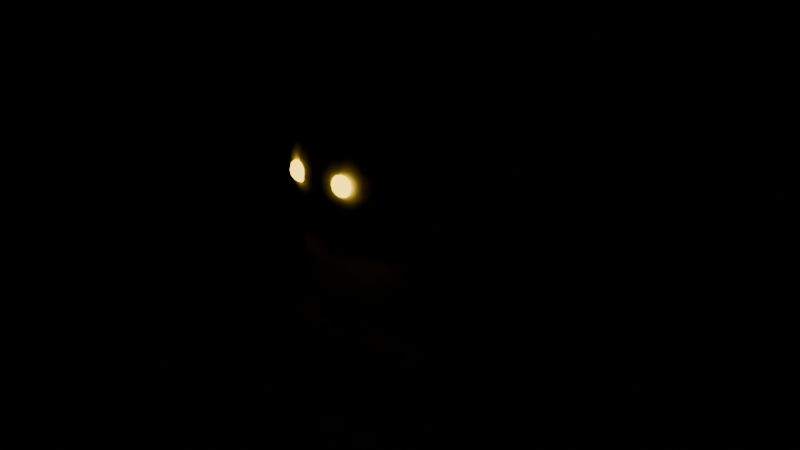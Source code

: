 # Source: mon_demon.blend  (saved by Blender 5.2.45; exported with 4.5.12 LTS)
import bpy
from mathutils import Matrix  # noqa: F401  (used for matrix-valued properties, if any)

bpy.ops.wm.read_factory_settings(use_empty=True)
scene = bpy.context.scene
scene.name = 'Scene'

# ---- materials (node trees are filled in below, after node groups)
mat_tint_body = bpy.data.materials.new('tint_body')
mat_eye_glow_ffd23a = bpy.data.materials.new('eye_glow#ffd23a')
mat_horn = bpy.data.materials.new('horn')
mat_tint_accent = bpy.data.materials.new('tint_accent')

# ---- material node trees
mat_tint_body.use_nodes = True; mat_tint_body.node_tree.nodes.clear()
_N = mat_tint_body.node_tree.nodes; _L = mat_tint_body.node_tree.links
n0 = _N.new('ShaderNodeBsdfPrincipled'); n0.name = 'Principled BSDF'; n0.location = (-200, 100)
n0.inputs[0].default_value = (1.0, 1.0, 1.0, 1.0)
n0.inputs[2].default_value = 0.7
n0.inputs[10].default_value = 0.005
n1 = _N.new('ShaderNodeOutputMaterial'); n1.name = 'Material Output'; n1.location = (200, 100)
_L.new(n0.outputs[0], n1.inputs[0])
n1.is_active_output = True
mat_eye_glow_ffd23a.use_nodes = True; mat_eye_glow_ffd23a.node_tree.nodes.clear()
_N = mat_eye_glow_ffd23a.node_tree.nodes; _L = mat_eye_glow_ffd23a.node_tree.links
n0 = _N.new('ShaderNodeBsdfPrincipled'); n0.name = 'Principled BSDF'; n0.location = (-200, 100)
n0.inputs[0].default_value = (1.0, 0.6445, 0.04231, 1.0)
n0.inputs[2].default_value = 0.3
n0.inputs[10].default_value = 0.005
n0.inputs[27].default_value = (1.0, 0.6445, 0.04231, 1.0)
n0.inputs[28].default_value = 4.0
n1 = _N.new('ShaderNodeOutputMaterial'); n1.name = 'Material Output'; n1.location = (200, 100)
_L.new(n0.outputs[0], n1.inputs[0])
n1.is_active_output = True
mat_horn.use_nodes = True; mat_horn.node_tree.nodes.clear()
_N = mat_horn.node_tree.nodes; _L = mat_horn.node_tree.links
n0 = _N.new('ShaderNodeBsdfPrincipled'); n0.name = 'Principled BSDF'; n0.location = (-200, 100)
n0.inputs[0].default_value = (0.02315, 0.01033, 0.01033, 1.0)
n0.inputs[10].default_value = 0.005
n1 = _N.new('ShaderNodeOutputMaterial'); n1.name = 'Material Output'; n1.location = (200, 100)
_L.new(n0.outputs[0], n1.inputs[0])
n1.is_active_output = True
mat_tint_accent.use_nodes = True; mat_tint_accent.node_tree.nodes.clear()
_N = mat_tint_accent.node_tree.nodes; _L = mat_tint_accent.node_tree.links
n0 = _N.new('ShaderNodeBsdfPrincipled'); n0.name = 'Principled BSDF'; n0.location = (-200, 100)
n0.inputs[0].default_value = (0.6867, 0.6867, 0.6867, 1.0)
n0.inputs[2].default_value = 0.7
n0.inputs[10].default_value = 0.005
n1 = _N.new('ShaderNodeOutputMaterial'); n1.name = 'Material Output'; n1.location = (200, 100)
_L.new(n0.outputs[0], n1.inputs[0])
n1.is_active_output = True

# ---- meshes
me_head = bpy.data.meshes.new('head')
me_head.from_pydata([(0.0, 0.0, 1.065), (0.0, 0.04228, 1.06), (0.0, 0.08244, 1.045), (0.0, 0.1852, 0.9095), (0.0, 0.1852, 0.8205), (0.0, 0.08244, 0.6848), (0.0, 0.04228, 0.67), (0.0, 0.0, 0.665), (0.01434, 0.04021, 1.06), (0.02796, 0.0784, 1.045), (0.04018, 0.1127, 1.021), (0.05039, 0.1413, 0.9897), (0.05807, 0.1628, 0.9518), (0.06283, 0.1762, 0.9095), (0.06445, 0.1807, 0.865), (0.06283, 0.1762, 0.8205), (0.05807, 0.1628, 0.7782), (0.05039, 0.1413, 0.7403), (0.04018, 0.1127, 0.7086), (0.02796, 0.0784, 0.6848), (0.01434, 0.04021, 0.67), (0.02728, 0.0342, 1.06), (0.05319, 0.06669, 1.045), (0.07643, 0.09584, 1.021), (0.09585, 0.1202, 0.9897), (0.1105, 0.1385, 0.9518), (0.1195, 0.1499, 0.9095), (0.1226, 0.1537, 0.865), (0.1195, 0.1499, 0.8205), (0.1105, 0.1385, 0.7782), (0.09585, 0.1202, 0.7403), (0.07643, 0.09584, 0.7086), (0.05319, 0.06669, 0.6848), (0.02728, 0.0342, 0.67), (0.03755, 0.02485, 1.06), (0.07321, 0.04846, 1.045), (0.1052, 0.06963, 1.021), (0.1319, 0.08731, 0.9897), (0.152, 0.1006, 0.9518), (0.1645, 0.1089, 0.9095), (0.1687, 0.1117, 0.865), (0.1645, 0.1089, 0.8205), (0.152, 0.1006, 0.7782), (0.1319, 0.08731, 0.7403), (0.1052, 0.06963, 0.7086), (0.07321, 0.04846, 0.6848), (0.03755, 0.02485, 0.67), (0.04414, 0.01306, 1.06), (0.08606, 0.02547, 1.045), (0.1237, 0.03661, 1.021), (0.1551, 0.0459, 0.9897), (0.1787, 0.0529, 0.9518), (0.1934, 0.05724, 0.9095), (0.1984, 0.05871, 0.865), (0.1934, 0.05724, 0.8205), (0.1787, 0.0529, 0.7782), (0.1551, 0.0459, 0.7403), (0.1237, 0.03661, 0.7086), (0.08606, 0.02547, 0.6848), (0.04414, 0.01306, 0.67), (0.04641, -1.416e-09, 1.06), (0.09049, 5.662e-09, 1.045), (0.13, -2.831e-09, 1.021), (0.1631, 0.0, 0.9897), (0.1879, -1.132e-08, 0.9518), (0.2033, 5.662e-09, 0.9095), (0.2086, -5.662e-09, 0.865), (0.2033, 5.662e-09, 0.8205), (0.1879, -1.132e-08, 0.7782), (0.1631, 0.0, 0.7403), (0.13, -2.831e-09, 0.7086), (0.09049, 5.662e-09, 0.6848), (0.04641, -1.416e-09, 0.67), (0.04414, -0.01306, 1.06), (0.08606, -0.02547, 1.045), (0.1237, -0.03661, 1.021), (0.1551, -0.0459, 0.9897), (0.1787, -0.0529, 0.9518), (0.1934, -0.05724, 0.9095), (0.1984, -0.05871, 0.865), (0.1934, -0.05724, 0.8205), (0.1787, -0.0529, 0.7782), (0.1551, -0.0459, 0.7403), (0.1237, -0.03661, 0.7086), (0.08606, -0.02547, 0.6848), (0.04414, -0.01306, 0.67), (0.03755, -0.02485, 1.06), (0.07321, -0.04846, 1.045), (0.1052, -0.06963, 1.021), (0.1319, -0.08731, 0.9897), (0.152, -0.1006, 0.9518), (0.1645, -0.1089, 0.9095), (0.1687, -0.1117, 0.865), (0.1645, -0.1089, 0.8205), (0.152, -0.1006, 0.7782), (0.1319, -0.08731, 0.7403), (0.1052, -0.06963, 0.7086), (0.07321, -0.04846, 0.6848), (0.03755, -0.02485, 0.67), (0.02728, -0.0342, 1.06), (0.05319, -0.06669, 1.045), (0.07643, -0.09584, 1.021), (0.09585, -0.1202, 0.9897), (0.1105, -0.1385, 0.9518), (0.1195, -0.1499, 0.9095), (0.1226, -0.1537, 0.865), (0.1195, -0.1499, 0.8205), (0.1105, -0.1385, 0.7782), (0.09585, -0.1202, 0.7403), (0.07643, -0.09584, 0.7086), (0.05319, -0.06669, 0.6848), (0.02728, -0.0342, 0.67), (0.01434, -0.04021, 1.06), (0.02796, -0.0784, 1.045), (0.04018, -0.1127, 1.021), (0.05039, -0.1413, 0.9897), (0.05807, -0.1628, 0.9518), (0.06283, -0.1762, 0.9095), (0.06445, -0.1807, 0.865), (0.06283, -0.1762, 0.8205), (0.05807, -0.1628, 0.7782), (0.05039, -0.1413, 0.7403), (0.04018, -0.1127, 0.7086), (0.02796, -0.0784, 0.6848), (0.01434, -0.04021, 0.67), (0.0, -0.04228, 1.06), (0.0, -0.08244, 1.045), (3.108e-09, -0.1185, 1.021), (3.108e-09, -0.1485, 0.9897), (-2.486e-08, -0.1712, 0.9518), (0.0, -0.1852, 0.9095), (0.0, -0.19, 0.865), (0.0, -0.1852, 0.8205), (-2.486e-08, -0.1712, 0.7782), (3.108e-09, -0.1485, 0.7403), (3.108e-09, -0.1185, 0.7086), (0.0, -0.08244, 0.6848), (0.0, -0.04228, 0.67), (-0.01434, -0.04021, 1.06), (-0.02796, -0.0784, 1.045), (-0.04018, -0.1127, 1.021), (-0.05039, -0.1413, 0.9897), (-0.05807, -0.1628, 0.9518), (-0.06283, -0.1762, 0.9095), (-0.06445, -0.1807, 0.865), (-0.06283, -0.1762, 0.8205), (-0.05807, -0.1628, 0.7782), (-0.05039, -0.1413, 0.7403), (-0.04018, -0.1127, 0.7086), (-0.02796, -0.0784, 0.6848), (-0.01434, -0.04021, 0.67), (-0.02728, -0.0342, 1.06), (-0.05319, -0.06669, 1.045), (-0.07643, -0.09584, 1.021), (-0.09585, -0.1202, 0.9897), (-0.1105, -0.1385, 0.9518), (-0.1195, -0.1499, 0.9095), (-0.1226, -0.1537, 0.865), (-0.1195, -0.1499, 0.8205), (-0.1105, -0.1385, 0.7782), (-0.09585, -0.1202, 0.7403), (-0.07643, -0.09584, 0.7086), (-0.05319, -0.06669, 0.6848), (-0.02728, -0.0342, 0.67), (-0.03755, -0.02485, 1.06), (-0.07321, -0.04846, 1.045), (-0.1052, -0.06963, 1.021), (-0.1319, -0.08731, 0.9897), (-0.152, -0.1006, 0.9518), (-0.1645, -0.1089, 0.9095), (-0.1687, -0.1117, 0.865), (-0.1645, -0.1089, 0.8205), (-0.152, -0.1006, 0.7782), (-0.1319, -0.08731, 0.7403), (-0.1052, -0.06963, 0.7086), (-0.07321, -0.04846, 0.6848), (-0.03755, -0.02485, 0.67), (-0.04414, -0.01306, 1.06), (-0.08606, -0.02547, 1.045), (-0.1237, -0.03661, 1.021), (-0.1551, -0.0459, 0.9897), (-0.1787, -0.0529, 0.9518), (-0.1934, -0.05724, 0.9095), (-0.1984, -0.05871, 0.865), (-0.1934, -0.05724, 0.8205), (-0.1787, -0.0529, 0.7782), (-0.1551, -0.0459, 0.7403), (-0.1237, -0.03661, 0.7086), (-0.08606, -0.02547, 0.6848), (-0.04414, -0.01306, 0.67), (-0.04641, 1.416e-09, 1.06), (-0.09049, 2.831e-09, 1.045), (-0.13, -8.494e-09, 1.021), (-0.1631, -1.132e-08, 0.9897), (-0.1879, 3.964e-08, 0.9518), (-0.2033, 5.662e-09, 0.9095), (-0.2086, 0.0, 0.865), (-0.2033, 5.662e-09, 0.8205), (-0.1879, 3.964e-08, 0.7782), (-0.1631, -1.132e-08, 0.7403), (-0.13, -8.494e-09, 0.7086), (-0.09049, 2.831e-09, 0.6848), (-0.04641, 1.416e-09, 0.67), (-0.04414, 0.01306, 1.06), (-0.08606, 0.02547, 1.045), (-0.1237, 0.03661, 1.021), (-0.1551, 0.0459, 0.9897), (-0.1787, 0.0529, 0.9518), (-0.1934, 0.05724, 0.9095), (-0.1984, 0.05871, 0.865), (-0.1934, 0.05724, 0.8205), (-0.1787, 0.0529, 0.7782), (-0.1551, 0.0459, 0.7403), (-0.1237, 0.03661, 0.7086), (-0.08606, 0.02547, 0.6848), (-0.04414, 0.01306, 0.67), (-0.03755, 0.02485, 1.06), (-0.07321, 0.04846, 1.045), (-0.1052, 0.06963, 1.021), (-0.1319, 0.08731, 0.9897), (-0.152, 0.1006, 0.9518), (-0.1645, 0.1089, 0.9095), (-0.1687, 0.1117, 0.865), (-0.1645, 0.1089, 0.8205), (-0.152, 0.1006, 0.7782), (-0.1319, 0.08731, 0.7403), (-0.1052, 0.06963, 0.7086), (-0.07321, 0.04846, 0.6848), (-0.03755, 0.02485, 0.67), (-0.02728, 0.0342, 1.06), (-0.05319, 0.06669, 1.045), (-0.07643, 0.09584, 1.021), (-0.09585, 0.1202, 0.9897), (-0.1105, 0.1385, 0.9518), (-0.1195, 0.1499, 0.9095), (-0.1226, 0.1537, 0.865), (-0.1195, 0.1499, 0.8205), (-0.1105, 0.1385, 0.7782), (-0.09585, 0.1202, 0.7403), (-0.07643, 0.09584, 0.7086), (-0.05319, 0.06669, 0.6848), (-0.02728, 0.0342, 0.67), (-0.01434, 0.04021, 1.06), (-0.02796, 0.0784, 1.045), (-0.04018, 0.1127, 1.021), (-0.05039, 0.1413, 0.9897), (-0.05807, 0.1628, 0.9518), (-0.06283, 0.1762, 0.9095), (-0.06445, 0.1807, 0.865), (-0.06283, 0.1762, 0.8205), (-0.05807, 0.1628, 0.7782), (-0.05039, 0.1413, 0.7403), (-0.04018, 0.1127, 0.7086), (-0.02796, 0.0784, 0.6848), (-0.01434, 0.04021, 0.67), (-9.324e-09, 0.1185, 1.021), (-1.865e-08, 0.1485, 0.9897), (5.594e-08, 0.1712, 0.9518), (6.216e-09, 0.19, 0.865), (5.594e-08, 0.1712, 0.7782), (-1.865e-08, 0.1485, 0.7403), (-9.324e-09, 0.1185, 0.7086), (0.07, -0.175, 0.9), (0.07, -0.1675, 0.896), (0.07, -0.16, 0.87), (0.07, -0.1675, 0.844), (0.07, -0.175, 0.84), (0.08131, -0.1697, 0.896), (0.0896, -0.1658, 0.885), (0.09263, -0.1644, 0.87), (0.0896, -0.1658, 0.855), (0.08131, -0.1697, 0.844), (0.086, -0.175, 0.896), (0.09771, -0.175, 0.885), (0.102, -0.175, 0.87), (0.09771, -0.175, 0.855), (0.086, -0.175, 0.844), (0.08131, -0.1803, 0.896), (0.0896, -0.1842, 0.885), (0.09263, -0.1856, 0.87), (0.0896, -0.1842, 0.855), (0.08131, -0.1803, 0.844), (0.07, -0.1825, 0.896), (0.07, -0.188, 0.885), (0.07, -0.19, 0.87), (0.07, -0.188, 0.855), (0.07, -0.1825, 0.844), (0.05869, -0.1803, 0.896), (0.0504, -0.1842, 0.885), (0.04737, -0.1856, 0.87), (0.0504, -0.1842, 0.855), (0.05869, -0.1803, 0.844), (0.054, -0.175, 0.896), (0.04229, -0.175, 0.885), (0.038, -0.175, 0.87), (0.04229, -0.175, 0.855), (0.054, -0.175, 0.844), (0.05869, -0.1697, 0.896), (0.0504, -0.1658, 0.885), (0.04737, -0.1644, 0.87), (0.0504, -0.1658, 0.855), (0.05869, -0.1697, 0.844), (0.07, -0.162, 0.885), (0.07, -0.162, 0.855), (-0.07, -0.175, 0.9), (-0.07, -0.1675, 0.896), (-0.07, -0.16, 0.87), (-0.07, -0.1675, 0.844), (-0.07, -0.175, 0.84), (-0.05869, -0.1697, 0.896), (-0.0504, -0.1658, 0.885), (-0.04737, -0.1644, 0.87), (-0.0504, -0.1658, 0.855), (-0.05869, -0.1697, 0.844), (-0.054, -0.175, 0.896), (-0.04229, -0.175, 0.885), (-0.038, -0.175, 0.87), (-0.04229, -0.175, 0.855), (-0.054, -0.175, 0.844), (-0.05869, -0.1803, 0.896), (-0.0504, -0.1842, 0.885), (-0.04737, -0.1856, 0.87), (-0.0504, -0.1842, 0.855), (-0.05869, -0.1803, 0.844), (-0.07, -0.1825, 0.896), (-0.07, -0.188, 0.885), (-0.07, -0.19, 0.87), (-0.07, -0.188, 0.855), (-0.07, -0.1825, 0.844), (-0.08131, -0.1803, 0.896), (-0.0896, -0.1842, 0.885), (-0.09263, -0.1856, 0.87), (-0.0896, -0.1842, 0.855), (-0.08131, -0.1803, 0.844), (-0.086, -0.175, 0.896), (-0.09771, -0.175, 0.885), (-0.102, -0.175, 0.87), (-0.09771, -0.175, 0.855), (-0.086, -0.175, 0.844), (-0.08131, -0.1697, 0.896), (-0.0896, -0.1658, 0.885), (-0.09263, -0.1644, 0.87), (-0.0896, -0.1658, 0.855), (-0.08131, -0.1697, 0.844), (-0.07, -0.162, 0.885), (-0.07, -0.162, 0.855), (0.1551, -0.005292, 0.9815), (0.1448, 0.02345, 0.9791), (0.12, 0.03846, 0.989), (0.09521, 0.03094, 1.005), (0.08494, 0.005292, 1.019), (0.09521, -0.02345, 1.021), (0.12, -0.03846, 1.011), (0.1448, -0.03094, 0.9947), (0.2233, 0.03655, 1.132), (0.2165, 0.05388, 1.127), (0.2, 0.06308, 1.13), (0.1835, 0.05876, 1.139), (0.1767, 0.04345, 1.148), (0.1835, 0.02612, 1.153), (0.2, 0.01692, 1.15), (0.2165, 0.02124, 1.141), (0.2239, 0.09965, 1.239), (0.2228, 0.1022, 1.238), (0.22, 0.1034, 1.238), (0.2172, 0.1027, 1.239), (0.2161, 0.1003, 1.241), (0.2172, 0.09782, 1.242), (0.22, 0.09657, 1.242), (0.2228, 0.09733, 1.241), (0.12, -1.164e-09, 1.0), (0.22, 0.1, 1.24), (-0.08494, 0.005292, 1.019), (-0.09521, 0.03094, 1.005), (-0.12, 0.03846, 0.989), (-0.1448, 0.02345, 0.9791), (-0.1551, -0.005292, 0.9815), (-0.1448, -0.03094, 0.9947), (-0.12, -0.03846, 1.011), (-0.09521, -0.02345, 1.021), (-0.1767, 0.04345, 1.148), (-0.1835, 0.05876, 1.139), (-0.2, 0.06308, 1.13), (-0.2165, 0.05388, 1.127), (-0.2233, 0.03655, 1.132), (-0.2165, 0.02124, 1.141), (-0.2, 0.01692, 1.15), (-0.1835, 0.02612, 1.153), (-0.2161, 0.1003, 1.241), (-0.2172, 0.1027, 1.239), (-0.22, 0.1034, 1.238), (-0.2228, 0.1022, 1.238), (-0.2239, 0.09965, 1.239), (-0.2228, 0.09733, 1.241), (-0.22, 0.09657, 1.242), (-0.2172, 0.09782, 1.242), (-0.12, 1.164e-09, 1.0), (-0.22, 0.1, 1.24), (0.1495, 0.0, 0.36), (0.1347, 0.0499, 0.36), (0.09321, 0.08991, 0.36), (0.03327, 0.1121, 0.36), (-0.03327, 0.1121, 0.36), (-0.09321, 0.08991, 0.36), (-0.1347, 0.0499, 0.36), (-0.1495, 1.408e-17, 0.36), (-0.1347, -0.0499, 0.36), (-0.09321, -0.08991, 0.36), (-0.03327, -0.1121, 0.36), (0.03327, -0.1121, 0.36), (0.09321, -0.08991, 0.36), (0.1347, -0.0499, 0.36), (0.1725, 0.0, 0.5), (0.1554, 0.05489, 0.5), (0.1076, 0.0989, 0.5), (0.03838, 0.1233, 0.5), (-0.03838, 0.1233, 0.5), (-0.1076, 0.0989, 0.5), (-0.1554, 0.05489, 0.5), (-0.1725, 1.549e-17, 0.5), (-0.1554, -0.05489, 0.5), (-0.1076, -0.0989, 0.5), (-0.03838, -0.1233, 0.5), (0.03838, -0.1233, 0.5), (0.1076, -0.0989, 0.5), (0.1554, -0.05489, 0.5), (0.207, 0.0, 0.63), (0.1865, 0.05988, 0.63), (0.1291, 0.1079, 0.63), (0.04606, 0.1345, 0.63), (-0.04606, 0.1345, 0.63), (-0.1291, 0.1079, 0.63), (-0.1865, 0.05988, 0.63), (-0.207, 1.69e-17, 0.63), (-0.1865, -0.05988, 0.63), (-0.1291, -0.1079, 0.63), (-0.04606, -0.1345, 0.63), (0.04606, -0.1345, 0.63), (0.1291, -0.1079, 0.63), (0.1865, -0.05988, 0.63), (0.08, 0.0, 0.68), (0.07208, 0.03037, 0.68), (0.04988, 0.05473, 0.68), (0.0178, 0.06824, 0.68), (-0.0178, 0.06824, 0.68), (-0.04988, 0.05473, 0.68), (-0.07208, 0.03037, 0.68), (-0.08, 8.573e-18, 0.68), (-0.07208, -0.03037, 0.68), (-0.04988, -0.05473, 0.68), (-0.0178, -0.06824, 0.68), (0.0178, -0.06824, 0.68), (0.04988, -0.05473, 0.68), (0.07208, -0.03037, 0.68), (-1.064e-09, 1.064e-09, 0.36), (-5.322e-10, -3.991e-10, 0.68), (-0.161, -0.115, 0.35), (-0.161, -0.115, 0.41), (-0.161, 0.115, 0.35), (-0.161, 0.115, 0.41), (0.161, -0.115, 0.35), (0.161, -0.115, 0.41), (0.161, 0.115, 0.35), (0.161, 0.115, 0.41), (0.1807, 0.0, 0.6269), (0.17, -0.03346, 0.6246), (0.1422, -0.05414, 0.6187), (0.1078, -0.05414, 0.6113), (0.07997, -0.03346, 0.6054), (0.06934, -6.971e-18, 0.6031), (0.07997, 0.03346, 0.6054), (0.1078, 0.05414, 0.6113), (0.1422, 0.05414, 0.6187), (0.17, 0.03346, 0.6246), (0.2061, 0.000314, 0.483), (0.1964, -0.03014, 0.4827), (0.1708, -0.04908, 0.4794), (0.1392, -0.04928, 0.4745), (0.1136, -0.03065, 0.4697), (0.1039, -0.000314, 0.467), (0.1136, 0.03014, 0.4673), (0.1392, 0.04908, 0.4706), (0.1708, 0.04928, 0.4755), (0.1964, 0.03065, 0.4803), (0.2088, -0.009671, 0.3638), (0.2005, -0.03549, 0.3653), (0.1785, -0.05158, 0.3648), (0.1515, -0.05178, 0.3625), (0.1295, -0.03602, 0.3592), (0.1212, -0.01033, 0.3562), (0.1295, 0.01549, 0.3547), (0.1515, 0.03158, 0.3552), (0.1785, 0.03178, 0.3575), (0.2005, 0.01602, 0.3608), (0.125, -3.725e-10, 0.615), (0.165, -0.01, 0.36), (0.165, -0.01, 0.3947), (0.165, 0.03574, 0.3757), (0.165, 0.05469, 0.33), (0.165, 0.03574, 0.2843), (0.165, -0.01, 0.2653), (0.1796, 0.01003, 0.3898), (0.1919, 0.02701, 0.3757), (0.2001, 0.03835, 0.3548), (0.203, 0.04233, 0.33), (0.2001, 0.03835, 0.3052), (0.1919, 0.02701, 0.2843), (0.1796, 0.01003, 0.2702), (0.1885, -0.00235, 0.3898), (0.2085, 0.004135, 0.3757), (0.2218, 0.008468, 0.3548), (0.2265, 0.00999, 0.33), (0.2218, 0.008468, 0.3052), (0.2085, 0.004135, 0.2843), (0.1885, -0.00235, 0.2702), (0.1885, -0.01765, 0.3898), (0.2085, -0.02413, 0.3757), (0.2218, -0.02847, 0.3548), (0.2265, -0.02999, 0.33), (0.2218, -0.02847, 0.3052), (0.2085, -0.02413, 0.2843), (0.1885, -0.01765, 0.2702), (0.1796, -0.03003, 0.3898), (0.1919, -0.04701, 0.3757), (0.2001, -0.05835, 0.3548), (0.203, -0.06233, 0.33), (0.2001, -0.05835, 0.3052), (0.1919, -0.04701, 0.2843), (0.1796, -0.03003, 0.2702), (0.165, -0.03475, 0.3898), (0.165, -0.05574, 0.3757), (0.165, -0.06976, 0.3548), (0.165, -0.07469, 0.33), (0.165, -0.06976, 0.3052), (0.165, -0.05574, 0.2843), (0.165, -0.03475, 0.2702), (0.1504, -0.03003, 0.3898), (0.1381, -0.04701, 0.3757), (0.1299, -0.05835, 0.3548), (0.127, -0.06233, 0.33), (0.1299, -0.05835, 0.3052), (0.1381, -0.04701, 0.2843), (0.1504, -0.03003, 0.2702), (0.1415, -0.01765, 0.3898), (0.1215, -0.02413, 0.3757), (0.1082, -0.02847, 0.3548), (0.1035, -0.02999, 0.33), (0.1082, -0.02847, 0.3052), (0.1215, -0.02413, 0.2843), (0.1415, -0.01765, 0.2702), (0.1415, -0.00235, 0.3898), (0.1215, 0.004135, 0.3757), (0.1082, 0.008468, 0.3548), (0.1035, 0.00999, 0.33), (0.1082, 0.008468, 0.3052), (0.1215, 0.004135, 0.2843), (0.1415, -0.00235, 0.2702), (0.1504, 0.01003, 0.3898), (0.1381, 0.02701, 0.3757), (0.1299, 0.03835, 0.3548), (0.127, 0.04233, 0.33), (0.1299, 0.03835, 0.3052), (0.1381, 0.02701, 0.2843), (0.1504, 0.01003, 0.2702), (0.165, 0.01475, 0.3898), (0.165, 0.04976, 0.3548), (0.165, 0.04976, 0.3052), (0.165, 0.01475, 0.2702), (0.1353, 0.0, 0.3608), (0.1224, -0.03954, 0.3607), (0.08879, -0.06398, 0.3603), (0.04721, -0.06398, 0.3597), (0.01358, -0.03954, 0.3593), (0.0007303, -8.239e-18, 0.3592), (0.01358, 0.03954, 0.3593), (0.04721, 0.06398, 0.3597), (0.08879, 0.06398, 0.3603), (0.1224, 0.03954, 0.3607), (0.1269, -6.323e-06, 0.2004), (0.1161, -0.03346, 0.1997), (0.08759, -0.05413, 0.1992), (0.05241, -0.05413, 0.199), (0.02395, -0.03345, 0.1991), (0.01308, 6.323e-06, 0.1996), (0.02395, 0.03346, 0.2003), (0.05241, 0.05413, 0.2008), (0.08759, 0.05413, 0.201), (0.1161, 0.03345, 0.2009), (0.1192, 0.005, 0.06), (0.1098, -0.02388, 0.05897), (0.08519, -0.04173, 0.05833), (0.05481, -0.04173, 0.05833), (0.03023, -0.02388, 0.05897), (0.02084, 0.005, 0.06), (0.03023, 0.03388, 0.06103), (0.05481, 0.05173, 0.06167), (0.08519, 0.05173, 0.06167), (0.1098, 0.03388, 0.06103), (0.068, -3.725e-10, 0.36), (0.07, 0.005, 0.06), (0.01825, -0.122, 0.0), (0.01825, -0.122, 0.06), (0.01825, 0.062, 0.0), (0.01825, 0.062, 0.06), (0.1217, -0.122, 0.0), (0.1217, -0.122, 0.06), (0.1217, 0.062, 0.0), (0.1217, 0.062, 0.06), (-0.06934, 0.0, 0.6031), (-0.07997, -0.03346, 0.6054), (-0.1078, -0.05414, 0.6113), (-0.1422, -0.05414, 0.6187), (-0.17, -0.03346, 0.6246), (-0.1807, -6.971e-18, 0.6269), (-0.17, 0.03346, 0.6246), (-0.1422, 0.05414, 0.6187), (-0.1078, 0.05414, 0.6113), (-0.07997, 0.03346, 0.6054), (-0.1039, -0.000314, 0.467), (-0.1136, -0.03065, 0.4697), (-0.1392, -0.04928, 0.4745), (-0.1708, -0.04908, 0.4794), (-0.1964, -0.03014, 0.4827), (-0.2061, 0.000314, 0.483), (-0.1964, 0.03065, 0.4803), (-0.1708, 0.04928, 0.4755), (-0.1392, 0.04908, 0.4706), (-0.1136, 0.03014, 0.4673), (-0.1212, -0.01033, 0.3562), (-0.1295, -0.03602, 0.3592), (-0.1515, -0.05178, 0.3625), (-0.1785, -0.05158, 0.3648), (-0.2005, -0.03549, 0.3653), (-0.2088, -0.009671, 0.3638), (-0.2005, 0.01602, 0.3608), (-0.1785, 0.03178, 0.3575), (-0.1515, 0.03158, 0.3552), (-0.1295, 0.01549, 0.3547), (-0.125, -3.725e-10, 0.615), (-0.165, -0.01, 0.36), (-0.165, -0.01, 0.3947), (-0.165, 0.03574, 0.3757), (-0.165, 0.05469, 0.33), (-0.165, 0.03574, 0.2843), (-0.165, -0.01, 0.2653), (-0.1504, 0.01003, 0.3898), (-0.1381, 0.02701, 0.3757), (-0.1299, 0.03835, 0.3548), (-0.127, 0.04233, 0.33), (-0.1299, 0.03835, 0.3052), (-0.1381, 0.02701, 0.2843), (-0.1504, 0.01003, 0.2702), (-0.1415, -0.00235, 0.3898), (-0.1215, 0.004135, 0.3757), (-0.1082, 0.008468, 0.3548), (-0.1035, 0.00999, 0.33), (-0.1082, 0.008468, 0.3052), (-0.1215, 0.004135, 0.2843), (-0.1415, -0.00235, 0.2702), (-0.1415, -0.01765, 0.3898), (-0.1215, -0.02413, 0.3757), (-0.1082, -0.02847, 0.3548), (-0.1035, -0.02999, 0.33), (-0.1082, -0.02847, 0.3052), (-0.1215, -0.02413, 0.2843), (-0.1415, -0.01765, 0.2702), (-0.1504, -0.03003, 0.3898), (-0.1381, -0.04701, 0.3757), (-0.1299, -0.05835, 0.3548), (-0.127, -0.06233, 0.33), (-0.1299, -0.05835, 0.3052), (-0.1381, -0.04701, 0.2843), (-0.1504, -0.03003, 0.2702), (-0.165, -0.03475, 0.3898), (-0.165, -0.05574, 0.3757), (-0.165, -0.06976, 0.3548), (-0.165, -0.07469, 0.33), (-0.165, -0.06976, 0.3052), (-0.165, -0.05574, 0.2843), (-0.165, -0.03475, 0.2702), (-0.1796, -0.03003, 0.3898), (-0.1919, -0.04701, 0.3757), (-0.2001, -0.05835, 0.3548), (-0.203, -0.06233, 0.33), (-0.2001, -0.05835, 0.3052), (-0.1919, -0.04701, 0.2843), (-0.1796, -0.03003, 0.2702), (-0.1885, -0.01765, 0.3898), (-0.2085, -0.02413, 0.3757), (-0.2218, -0.02847, 0.3548), (-0.2265, -0.02999, 0.33), (-0.2218, -0.02847, 0.3052), (-0.2085, -0.02413, 0.2843), (-0.1885, -0.01765, 0.2702), (-0.1885, -0.00235, 0.3898), (-0.2085, 0.004135, 0.3757), (-0.2218, 0.008468, 0.3548), (-0.2265, 0.00999, 0.33), (-0.2218, 0.008468, 0.3052), (-0.2085, 0.004135, 0.2843), (-0.1885, -0.00235, 0.2702), (-0.1796, 0.01003, 0.3898), (-0.1919, 0.02701, 0.3757), (-0.2001, 0.03835, 0.3548), (-0.203, 0.04233, 0.33), (-0.2001, 0.03835, 0.3052), (-0.1919, 0.02701, 0.2843), (-0.1796, 0.01003, 0.2702), (-0.165, 0.01475, 0.3898), (-0.165, 0.04976, 0.3548), (-0.165, 0.04976, 0.3052), (-0.165, 0.01475, 0.2702), (-0.0007303, 0.0, 0.3592), (-0.01358, -0.03954, 0.3593), (-0.04721, -0.06398, 0.3597), (-0.08879, -0.06398, 0.3603), (-0.1224, -0.03954, 0.3607), (-0.1353, -8.239e-18, 0.3608), (-0.1224, 0.03954, 0.3607), (-0.08879, 0.06398, 0.3603), (-0.04721, 0.06398, 0.3597), (-0.01358, 0.03954, 0.3593), (-0.01308, 6.323e-06, 0.1996), (-0.02395, -0.03345, 0.1991), (-0.05241, -0.05413, 0.199), (-0.08759, -0.05413, 0.1992), (-0.1161, -0.03346, 0.1997), (-0.1269, -6.323e-06, 0.2004), (-0.1161, 0.03345, 0.2009), (-0.08759, 0.05413, 0.201), (-0.05241, 0.05413, 0.2008), (-0.02395, 0.03346, 0.2003), (-0.02084, 0.005, 0.06), (-0.03023, -0.02388, 0.05897), (-0.05481, -0.04173, 0.05833), (-0.08519, -0.04173, 0.05833), (-0.1098, -0.02388, 0.05897), (-0.1192, 0.005, 0.06), (-0.1098, 0.03388, 0.06103), (-0.08519, 0.05173, 0.06167), (-0.05481, 0.05173, 0.06167), (-0.03023, 0.03388, 0.06103), (-0.068, -3.725e-10, 0.36), (-0.07, 0.005, 0.06), (-0.1217, -0.122, 0.0), (-0.1217, -0.122, 0.06), (-0.1217, 0.062, 0.0), (-0.1217, 0.062, 0.06), (-0.01825, -0.122, 0.0), (-0.01825, -0.122, 0.06), (-0.01825, 0.062, 0.0), (-0.01825, 0.062, 0.06), (0.07253, 0.09198, 0.6066), (0.06627, 0.1405, 0.5866), (0.05373, 0.1486, 0.5999), (0.04747, 0.108, 0.6334), (0.05373, 0.05945, 0.6534), (0.06627, 0.05143, 0.6401), (0.3455, 0.2343, 0.8194), (0.3282, 0.2271, 0.9568), (0.3327, 0.2129, 0.9575), (0.3545, 0.2057, 0.8206), (0.3718, 0.2129, 0.6832), (0.3673, 0.2271, 0.6825), (0.6244, 0.276, 0.708), (0.6222, 0.2393, 0.6846), (0.6178, 0.2433, 0.6766), (0.6156, 0.284, 0.692), (0.6178, 0.3207, 0.7154), (0.6222, 0.3167, 0.7234), (0.06, 0.1, 0.62), (0.62, 0.28, 0.7), (-0.04747, 0.108, 0.6334), (-0.05373, 0.1486, 0.5999), (-0.06627, 0.1405, 0.5866), (-0.07253, 0.09198, 0.6066), (-0.06627, 0.05143, 0.6401), (-0.05373, 0.05945, 0.6534), (-0.3455, 0.2343, 0.8194), (-0.3673, 0.2271, 0.6825), (-0.3718, 0.2129, 0.6832), (-0.3545, 0.2057, 0.8206), (-0.3327, 0.2129, 0.9575), (-0.3282, 0.2271, 0.9568), (-0.6156, 0.284, 0.692), (-0.6178, 0.2433, 0.6766), (-0.6222, 0.2393, 0.6846), (-0.6244, 0.276, 0.708), (-0.6222, 0.3167, 0.7234), (-0.6178, 0.3207, 0.7154), (-0.06, 0.1, 0.62), (-0.62, 0.28, 0.7), (0.03, 0.1, 0.38), (0.02121, 0.08844, 0.3622), (1.837e-18, 0.08365, 0.3548), (-0.02121, 0.08844, 0.3622), (-0.03, 0.1, 0.38), (-0.02121, 0.1116, 0.3978), (-5.511e-18, 0.1163, 0.4052), (0.02121, 0.1116, 0.3978), (0.02, 0.3, 0.25), (0.01414, 0.2968, 0.2362), (1.225e-18, 0.2955, 0.2305), (-0.01414, 0.2968, 0.2362), (-0.02, 0.3, 0.25), (-0.01414, 0.3032, 0.2638), (-3.674e-18, 0.3045, 0.2695), (0.01414, 0.3032, 0.2638), (0.012, 0.45, 0.3), (0.008485, 0.4527, 0.292), (7.348e-19, 0.4538, 0.2886), (-0.008485, 0.4527, 0.292), (-0.012, 0.45, 0.3), (-0.008485, 0.4473, 0.308), (-2.204e-18, 0.4462, 0.3114), (0.008485, 0.4473, 0.308), (0.0, 0.1, 0.38), (1.164e-10, 0.45, 0.3)], [], [(2, 1, 8, 9), (260, 259, 16, 17), (255, 2, 9, 10), (261, 260, 17, 18), (256, 255, 10, 11), (5, 261, 18, 19), (257, 256, 11, 12), (6, 5, 19, 20), (3, 257, 12, 13), (7, 6, 20), (258, 3, 13, 14), (4, 258, 14, 15), (1, 0, 8), (259, 4, 15, 16), (10, 9, 22, 23), (18, 17, 30, 31), (11, 10, 23, 24), (19, 18, 31, 32), (12, 11, 24, 25), (20, 19, 32, 33), (13, 12, 25, 26), (7, 20, 33), (14, 13, 26, 27), (15, 14, 27, 28), (8, 0, 21), (16, 15, 28, 29), (9, 8, 21, 22), (17, 16, 29, 30), (31, 30, 43, 44), (24, 23, 36, 37), (32, 31, 44, 45), (25, 24, 37, 38), (33, 32, 45, 46), (26, 25, 38, 39), (7, 33, 46), (27, 26, 39, 40), (28, 27, 40, 41), (21, 0, 34), (29, 28, 41, 42), (22, 21, 34, 35), (30, 29, 42, 43), (23, 22, 35, 36), (37, 36, 49, 50), (45, 44, 57, 58), (38, 37, 50, 51), (46, 45, 58, 59), (39, 38, 51, 52), (7, 46, 59), (40, 39, 52, 53), (41, 40, 53, 54), (34, 0, 47), (42, 41, 54, 55), (35, 34, 47, 48), (43, 42, 55, 56), (36, 35, 48, 49), (44, 43, 56, 57), (58, 57, 70, 71), (51, 50, 63, 64), (59, 58, 71, 72), (52, 51, 64, 65), (7, 59, 72), (53, 52, 65, 66), (54, 53, 66, 67), (47, 0, 60), (55, 54, 67, 68), (48, 47, 60, 61), (56, 55, 68, 69), (49, 48, 61, 62), (57, 56, 69, 70), (50, 49, 62, 63), (72, 71, 84, 85), (65, 64, 77, 78), (7, 72, 85), (66, 65, 78, 79), (67, 66, 79, 80), (60, 0, 73), (68, 67, 80, 81), (61, 60, 73, 74), (69, 68, 81, 82), (62, 61, 74, 75), (70, 69, 82, 83), (63, 62, 75, 76), (71, 70, 83, 84), (64, 63, 76, 77), (78, 77, 90, 91), (7, 85, 98), (79, 78, 91, 92), (80, 79, 92, 93), (73, 0, 86), (81, 80, 93, 94), (74, 73, 86, 87), (82, 81, 94, 95), (75, 74, 87, 88), (83, 82, 95, 96), (76, 75, 88, 89), (84, 83, 96, 97), (77, 76, 89, 90), (85, 84, 97, 98), (7, 98, 111), (92, 91, 104, 105), (93, 92, 105, 106), (86, 0, 99), (94, 93, 106, 107), (87, 86, 99, 100), (95, 94, 107, 108), (88, 87, 100, 101), (96, 95, 108, 109), (89, 88, 101, 102), (97, 96, 109, 110), (90, 89, 102, 103), (98, 97, 110, 111), (91, 90, 103, 104), (105, 104, 117, 118), (106, 105, 118, 119), (99, 0, 112), (107, 106, 119, 120), (100, 99, 112, 113), (108, 107, 120, 121), (101, 100, 113, 114), (109, 108, 121, 122), (102, 101, 114, 115), (110, 109, 122, 123), (103, 102, 115, 116), (111, 110, 123, 124), (104, 103, 116, 117), (7, 111, 124), (119, 118, 131, 132), (112, 0, 125), (120, 119, 132, 133), (113, 112, 125, 126), (121, 120, 133, 134), (114, 113, 126, 127), (122, 121, 134, 135), (115, 114, 127, 128), (123, 122, 135, 136), (116, 115, 128, 129), (124, 123, 136, 137), (117, 116, 129, 130), (7, 124, 137), (118, 117, 130, 131), (125, 0, 138), (133, 132, 145, 146), (126, 125, 138, 139), (134, 133, 146, 147), (127, 126, 139, 140), (135, 134, 147, 148), (128, 127, 140, 141), (136, 135, 148, 149), (129, 128, 141, 142), (137, 136, 149, 150), (130, 129, 142, 143), (7, 137, 150), (131, 130, 143, 144), (132, 131, 144, 145), (146, 145, 158, 159), (139, 138, 151, 152), (147, 146, 159, 160), (140, 139, 152, 153), (148, 147, 160, 161), (141, 140, 153, 154), (149, 148, 161, 162), (142, 141, 154, 155), (150, 149, 162, 163), (143, 142, 155, 156), (7, 150, 163), (144, 143, 156, 157), (145, 144, 157, 158), (138, 0, 151), (152, 151, 164, 165), (160, 159, 172, 173), (153, 152, 165, 166), (161, 160, 173, 174), (154, 153, 166, 167), (162, 161, 174, 175), (155, 154, 167, 168), (163, 162, 175, 176), (156, 155, 168, 169), (7, 163, 176), (157, 156, 169, 170), (158, 157, 170, 171), (151, 0, 164), (159, 158, 171, 172), (173, 172, 185, 186), (166, 165, 178, 179), (174, 173, 186, 187), (167, 166, 179, 180), (175, 174, 187, 188), (168, 167, 180, 181), (176, 175, 188, 189), (169, 168, 181, 182), (7, 176, 189), (170, 169, 182, 183), (171, 170, 183, 184), (164, 0, 177), (172, 171, 184, 185), (165, 164, 177, 178), (187, 186, 199, 200), (180, 179, 192, 193), (188, 187, 200, 201), (181, 180, 193, 194), (189, 188, 201, 202), (182, 181, 194, 195), (7, 189, 202), (183, 182, 195, 196), (184, 183, 196, 197), (177, 0, 190), (185, 184, 197, 198), (178, 177, 190, 191), (186, 185, 198, 199), (179, 178, 191, 192), (193, 192, 205, 206), (201, 200, 213, 214), (194, 193, 206, 207), (202, 201, 214, 215), (195, 194, 207, 208), (7, 202, 215), (196, 195, 208, 209), (197, 196, 209, 210), (190, 0, 203), (198, 197, 210, 211), (191, 190, 203, 204), (199, 198, 211, 212), (192, 191, 204, 205), (200, 199, 212, 213), (214, 213, 226, 227), (207, 206, 219, 220), (215, 214, 227, 228), (208, 207, 220, 221), (7, 215, 228), (209, 208, 221, 222), (210, 209, 222, 223), (203, 0, 216), (211, 210, 223, 224), (204, 203, 216, 217), (212, 211, 224, 225), (205, 204, 217, 218), (213, 212, 225, 226), (206, 205, 218, 219), (220, 219, 232, 233), (228, 227, 240, 241), (221, 220, 233, 234), (7, 228, 241), (222, 221, 234, 235), (223, 222, 235, 236), (216, 0, 229), (224, 223, 236, 237), (217, 216, 229, 230), (225, 224, 237, 238), (218, 217, 230, 231), (226, 225, 238, 239), (219, 218, 231, 232), (227, 226, 239, 240), (241, 240, 253, 254), (234, 233, 246, 247), (7, 241, 254), (235, 234, 247, 248), (236, 235, 248, 249), (229, 0, 242), (237, 236, 249, 250), (230, 229, 242, 243), (238, 237, 250, 251), (231, 230, 243, 244), (239, 238, 251, 252), (232, 231, 244, 245), (240, 239, 252, 253), (233, 232, 245, 246), (7, 254, 6), (248, 247, 3, 258), (249, 248, 258, 4), (242, 0, 1), (250, 249, 4, 259), (243, 242, 1, 2), (251, 250, 259, 260), (244, 243, 2, 255), (252, 251, 260, 261), (245, 244, 255, 256), (253, 252, 261, 5), (246, 245, 256, 257), (254, 253, 5, 6), (247, 246, 257, 3), (266, 265, 271), (303, 264, 269, 270), (302, 263, 267, 268), (265, 303, 270, 271), (264, 302, 268, 269), (263, 262, 267), (270, 269, 274, 275), (268, 267, 272, 273), (271, 270, 275, 276), (269, 268, 273, 274), (267, 262, 272), (266, 271, 276), (273, 272, 277, 278), (276, 275, 280, 281), (274, 273, 278, 279), (272, 262, 277), (266, 276, 281), (275, 274, 279, 280), (281, 280, 285, 286), (279, 278, 283, 284), (277, 262, 282), (266, 281, 286), (280, 279, 284, 285), (278, 277, 282, 283), (286, 285, 290, 291), (284, 283, 288, 289), (282, 262, 287), (266, 286, 291), (285, 284, 289, 290), (283, 282, 287, 288), (291, 290, 295, 296), (289, 288, 293, 294), (287, 262, 292), (266, 291, 296), (290, 289, 294, 295), (288, 287, 292, 293), (296, 295, 300, 301), (294, 293, 298, 299), (292, 262, 297), (266, 296, 301), (295, 294, 299, 300), (293, 292, 297, 298), (299, 298, 302, 264), (297, 262, 263), (266, 301, 265), (300, 299, 264, 303), (298, 297, 263, 302), (301, 300, 303, 265), (308, 307, 313), (345, 306, 311, 312), (344, 305, 309, 310), (307, 345, 312, 313), (306, 344, 310, 311), (305, 304, 309), (312, 311, 316, 317), (310, 309, 314, 315), (313, 312, 317, 318), (311, 310, 315, 316), (309, 304, 314), (308, 313, 318), (315, 314, 319, 320), (318, 317, 322, 323), (316, 315, 320, 321), (314, 304, 319), (308, 318, 323), (317, 316, 321, 322), (323, 322, 327, 328), (321, 320, 325, 326), (319, 304, 324), (308, 323, 328), (322, 321, 326, 327), (320, 319, 324, 325), (328, 327, 332, 333), (326, 325, 330, 331), (324, 304, 329), (308, 328, 333), (327, 326, 331, 332), (325, 324, 329, 330), (333, 332, 337, 338), (331, 330, 335, 336), (329, 304, 334), (308, 333, 338), (332, 331, 336, 337), (330, 329, 334, 335), (338, 337, 342, 343), (336, 335, 340, 341), (334, 304, 339), (308, 338, 343), (337, 336, 341, 342), (335, 334, 339, 340), (341, 340, 344, 306), (339, 304, 305), (308, 343, 307), (342, 341, 306, 345), (340, 339, 305, 344), (343, 342, 345, 307), (346, 347, 355, 354), (347, 348, 356, 355), (348, 349, 357, 356), (349, 350, 358, 357), (350, 351, 359, 358), (351, 352, 360, 359), (352, 353, 361, 360), (353, 346, 354, 361), (354, 355, 363, 362), (355, 356, 364, 363), (356, 357, 365, 364), (357, 358, 366, 365), (358, 359, 367, 366), (359, 360, 368, 367), (360, 361, 369, 368), (361, 354, 362, 369), (370, 347, 346), (370, 348, 347), (370, 349, 348), (370, 350, 349), (370, 351, 350), (370, 352, 351), (370, 353, 352), (370, 346, 353), (362, 363, 371), (363, 364, 371), (364, 365, 371), (365, 366, 371), (366, 367, 371), (367, 368, 371), (368, 369, 371), (369, 362, 371), (372, 373, 381, 380), (373, 374, 382, 381), (374, 375, 383, 382), (375, 376, 384, 383), (376, 377, 385, 384), (377, 378, 386, 385), (378, 379, 387, 386), (379, 372, 380, 387), (380, 381, 389, 388), (381, 382, 390, 389), (382, 383, 391, 390), (383, 384, 392, 391), (384, 385, 393, 392), (385, 386, 394, 393), (386, 387, 395, 394), (387, 380, 388, 395), (396, 373, 372), (396, 374, 373), (396, 375, 374), (396, 376, 375), (396, 377, 376), (396, 378, 377), (396, 379, 378), (396, 372, 379), (388, 389, 397), (389, 390, 397), (390, 391, 397), (391, 392, 397), (392, 393, 397), (393, 394, 397), (394, 395, 397), (395, 388, 397), (398, 399, 413, 412), (399, 400, 414, 413), (400, 401, 415, 414), (401, 402, 416, 415), (402, 403, 417, 416), (403, 404, 418, 417), (404, 405, 419, 418), (405, 406, 420, 419), (406, 407, 421, 420), (407, 408, 422, 421), (408, 409, 423, 422), (409, 410, 424, 423), (410, 411, 425, 424), (411, 398, 412, 425), (412, 413, 427, 426), (413, 414, 428, 427), (414, 415, 429, 428), (415, 416, 430, 429), (416, 417, 431, 430), (417, 418, 432, 431), (418, 419, 433, 432), (419, 420, 434, 433), (420, 421, 435, 434), (421, 422, 436, 435), (422, 423, 437, 436), (423, 424, 438, 437), (424, 425, 439, 438), (425, 412, 426, 439), (426, 427, 441, 440), (427, 428, 442, 441), (428, 429, 443, 442), (429, 430, 444, 443), (430, 431, 445, 444), (431, 432, 446, 445), (432, 433, 447, 446), (433, 434, 448, 447), (434, 435, 449, 448), (435, 436, 450, 449), (436, 437, 451, 450), (437, 438, 452, 451), (438, 439, 453, 452), (439, 426, 440, 453), (454, 399, 398), (454, 400, 399), (454, 401, 400), (454, 402, 401), (454, 403, 402), (454, 404, 403), (454, 405, 404), (454, 406, 405), (454, 407, 406), (454, 408, 407), (454, 409, 408), (454, 410, 409), (454, 411, 410), (454, 398, 411), (440, 441, 455), (441, 442, 455), (442, 443, 455), (443, 444, 455), (444, 445, 455), (445, 446, 455), (446, 447, 455), (447, 448, 455), (448, 449, 455), (449, 450, 455), (450, 451, 455), (451, 452, 455), (452, 453, 455), (453, 440, 455), (456, 457, 459, 458), (458, 459, 463, 462), (462, 463, 461, 460), (460, 461, 457, 456), (458, 462, 460, 456), (463, 459, 457, 461), (464, 465, 475, 474), (465, 466, 476, 475), (466, 467, 477, 476), (467, 468, 478, 477), (468, 469, 479, 478), (469, 470, 480, 479), (470, 471, 481, 480), (471, 472, 482, 481), (472, 473, 483, 482), (473, 464, 474, 483), (474, 475, 485, 484), (475, 476, 486, 485), (476, 477, 487, 486), (477, 478, 488, 487), (478, 479, 489, 488), (479, 480, 490, 489), (480, 481, 491, 490), (481, 482, 492, 491), (482, 483, 493, 492), (483, 474, 484, 493), (494, 465, 464), (494, 466, 465), (494, 467, 466), (494, 468, 467), (494, 469, 468), (494, 470, 469), (494, 471, 470), (494, 472, 471), (494, 473, 472), (494, 464, 473), (484, 485, 495), (485, 486, 495), (486, 487, 495), (487, 488, 495), (488, 489, 495), (489, 490, 495), (490, 491, 495), (491, 492, 495), (492, 493, 495), (493, 484, 495), (500, 567, 507), (499, 566, 505, 506), (498, 565, 503, 504), (497, 564, 501, 502), (567, 499, 506, 507), (566, 498, 504, 505), (565, 497, 502, 503), (564, 496, 501), (502, 501, 508, 509), (507, 506, 513, 514), (505, 504, 511, 512), (503, 502, 509, 510), (501, 496, 508), (500, 507, 514), (506, 505, 512, 513), (504, 503, 510, 511), (514, 513, 520, 521), (512, 511, 518, 519), (510, 509, 516, 517), (508, 496, 515), (500, 514, 521), (513, 512, 519, 520), (511, 510, 517, 518), (509, 508, 515, 516), (515, 496, 522), (500, 521, 528), (520, 519, 526, 527), (518, 517, 524, 525), (516, 515, 522, 523), (521, 520, 527, 528), (519, 518, 525, 526), (517, 516, 523, 524), (527, 526, 533, 534), (525, 524, 531, 532), (523, 522, 529, 530), (528, 527, 534, 535), (526, 525, 532, 533), (524, 523, 530, 531), (522, 496, 529), (500, 528, 535), (535, 534, 541, 542), (533, 532, 539, 540), (531, 530, 537, 538), (529, 496, 536), (500, 535, 542), (534, 533, 540, 541), (532, 531, 538, 539), (530, 529, 536, 537), (540, 539, 546, 547), (538, 537, 544, 545), (536, 496, 543), (500, 542, 549), (541, 540, 547, 548), (539, 538, 545, 546), (537, 536, 543, 544), (542, 541, 548, 549), (500, 549, 556), (548, 547, 554, 555), (546, 545, 552, 553), (544, 543, 550, 551), (549, 548, 555, 556), (547, 546, 553, 554), (545, 544, 551, 552), (543, 496, 550), (553, 552, 559, 560), (551, 550, 557, 558), (556, 555, 562, 563), (554, 553, 560, 561), (552, 551, 558, 559), (550, 496, 557), (500, 556, 563), (555, 554, 561, 562), (563, 562, 499, 567), (561, 560, 498, 566), (559, 558, 497, 565), (557, 496, 564), (500, 563, 567), (562, 561, 566, 499), (560, 559, 565, 498), (558, 557, 564, 497), (568, 569, 579, 578), (569, 570, 580, 579), (570, 571, 581, 580), (571, 572, 582, 581), (572, 573, 583, 582), (573, 574, 584, 583), (574, 575, 585, 584), (575, 576, 586, 585), (576, 577, 587, 586), (577, 568, 578, 587), (578, 579, 589, 588), (579, 580, 590, 589), (580, 581, 591, 590), (581, 582, 592, 591), (582, 583, 593, 592), (583, 584, 594, 593), (584, 585, 595, 594), (585, 586, 596, 595), (586, 587, 597, 596), (587, 578, 588, 597), (598, 569, 568), (598, 570, 569), (598, 571, 570), (598, 572, 571), (598, 573, 572), (598, 574, 573), (598, 575, 574), (598, 576, 575), (598, 577, 576), (598, 568, 577), (588, 589, 599), (589, 590, 599), (590, 591, 599), (591, 592, 599), (592, 593, 599), (593, 594, 599), (594, 595, 599), (595, 596, 599), (596, 597, 599), (597, 588, 599), (600, 601, 603, 602), (602, 603, 607, 606), (606, 607, 605, 604), (604, 605, 601, 600), (602, 606, 604, 600), (607, 603, 601, 605), (608, 609, 619, 618), (609, 610, 620, 619), (610, 611, 621, 620), (611, 612, 622, 621), (612, 613, 623, 622), (613, 614, 624, 623), (614, 615, 625, 624), (615, 616, 626, 625), (616, 617, 627, 626), (617, 608, 618, 627), (618, 619, 629, 628), (619, 620, 630, 629), (620, 621, 631, 630), (621, 622, 632, 631), (622, 623, 633, 632), (623, 624, 634, 633), (624, 625, 635, 634), (625, 626, 636, 635), (626, 627, 637, 636), (627, 618, 628, 637), (638, 609, 608), (638, 610, 609), (638, 611, 610), (638, 612, 611), (638, 613, 612), (638, 614, 613), (638, 615, 614), (638, 616, 615), (638, 617, 616), (638, 608, 617), (628, 629, 639), (629, 630, 639), (630, 631, 639), (631, 632, 639), (632, 633, 639), (633, 634, 639), (634, 635, 639), (635, 636, 639), (636, 637, 639), (637, 628, 639), (644, 711, 651), (643, 710, 649, 650), (642, 709, 647, 648), (641, 708, 645, 646), (711, 643, 650, 651), (710, 642, 648, 649), (709, 641, 646, 647), (708, 640, 645), (646, 645, 652, 653), (651, 650, 657, 658), (649, 648, 655, 656), (647, 646, 653, 654), (645, 640, 652), (644, 651, 658), (650, 649, 656, 657), (648, 647, 654, 655), (658, 657, 664, 665), (656, 655, 662, 663), (654, 653, 660, 661), (652, 640, 659), (644, 658, 665), (657, 656, 663, 664), (655, 654, 661, 662), (653, 652, 659, 660), (659, 640, 666), (644, 665, 672), (664, 663, 670, 671), (662, 661, 668, 669), (660, 659, 666, 667), (665, 664, 671, 672), (663, 662, 669, 670), (661, 660, 667, 668), (671, 670, 677, 678), (669, 668, 675, 676), (667, 666, 673, 674), (672, 671, 678, 679), (670, 669, 676, 677), (668, 667, 674, 675), (666, 640, 673), (644, 672, 679), (679, 678, 685, 686), (677, 676, 683, 684), (675, 674, 681, 682), (673, 640, 680), (644, 679, 686), (678, 677, 684, 685), (676, 675, 682, 683), (674, 673, 680, 681), (684, 683, 690, 691), (682, 681, 688, 689), (680, 640, 687), (644, 686, 693), (685, 684, 691, 692), (683, 682, 689, 690), (681, 680, 687, 688), (686, 685, 692, 693), (644, 693, 700), (692, 691, 698, 699), (690, 689, 696, 697), (688, 687, 694, 695), (693, 692, 699, 700), (691, 690, 697, 698), (689, 688, 695, 696), (687, 640, 694), (697, 696, 703, 704), (695, 694, 701, 702), (700, 699, 706, 707), (698, 697, 704, 705), (696, 695, 702, 703), (694, 640, 701), (644, 700, 707), (699, 698, 705, 706), (707, 706, 643, 711), (705, 704, 642, 710), (703, 702, 641, 709), (701, 640, 708), (644, 707, 711), (706, 705, 710, 643), (704, 703, 709, 642), (702, 701, 708, 641), (712, 713, 723, 722), (713, 714, 724, 723), (714, 715, 725, 724), (715, 716, 726, 725), (716, 717, 727, 726), (717, 718, 728, 727), (718, 719, 729, 728), (719, 720, 730, 729), (720, 721, 731, 730), (721, 712, 722, 731), (722, 723, 733, 732), (723, 724, 734, 733), (724, 725, 735, 734), (725, 726, 736, 735), (726, 727, 737, 736), (727, 728, 738, 737), (728, 729, 739, 738), (729, 730, 740, 739), (730, 731, 741, 740), (731, 722, 732, 741), (742, 713, 712), (742, 714, 713), (742, 715, 714), (742, 716, 715), (742, 717, 716), (742, 718, 717), (742, 719, 718), (742, 720, 719), (742, 721, 720), (742, 712, 721), (732, 733, 743), (733, 734, 743), (734, 735, 743), (735, 736, 743), (736, 737, 743), (737, 738, 743), (738, 739, 743), (739, 740, 743), (740, 741, 743), (741, 732, 743), (744, 745, 747, 746), (746, 747, 751, 750), (750, 751, 749, 748), (748, 749, 745, 744), (746, 750, 748, 744), (751, 747, 745, 749), (752, 753, 759, 758), (753, 754, 760, 759), (754, 755, 761, 760), (755, 756, 762, 761), (756, 757, 763, 762), (757, 752, 758, 763), (758, 759, 765, 764), (759, 760, 766, 765), (760, 761, 767, 766), (761, 762, 768, 767), (762, 763, 769, 768), (763, 758, 764, 769), (770, 753, 752), (770, 754, 753), (770, 755, 754), (770, 756, 755), (770, 757, 756), (770, 752, 757), (764, 765, 771), (765, 766, 771), (766, 767, 771), (767, 768, 771), (768, 769, 771), (769, 764, 771), (772, 773, 779, 778), (773, 774, 780, 779), (774, 775, 781, 780), (775, 776, 782, 781), (776, 777, 783, 782), (777, 772, 778, 783), (778, 779, 785, 784), (779, 780, 786, 785), (780, 781, 787, 786), (781, 782, 788, 787), (782, 783, 789, 788), (783, 778, 784, 789), (790, 773, 772), (790, 774, 773), (790, 775, 774), (790, 776, 775), (790, 777, 776), (790, 772, 777), (784, 785, 791), (785, 786, 791), (786, 787, 791), (787, 788, 791), (788, 789, 791), (789, 784, 791), (792, 793, 801, 800), (793, 794, 802, 801), (794, 795, 803, 802), (795, 796, 804, 803), (796, 797, 805, 804), (797, 798, 806, 805), (798, 799, 807, 806), (799, 792, 800, 807), (800, 801, 809, 808), (801, 802, 810, 809), (802, 803, 811, 810), (803, 804, 812, 811), (804, 805, 813, 812), (805, 806, 814, 813), (806, 807, 815, 814), (807, 800, 808, 815), (816, 793, 792), (816, 794, 793), (816, 795, 794), (816, 796, 795), (816, 797, 796), (816, 798, 797), (816, 799, 798), (816, 792, 799), (808, 809, 817), (809, 810, 817), (810, 811, 817), (811, 812, 817), (812, 813, 817), (813, 814, 817), (814, 815, 817), (815, 808, 817)])
me_head.polygons.foreach_set('use_smooth', [True] * 928)
me_head.polygons.foreach_set('material_index', [0, 0, 0, 0, 0, 0, 0, 0, 0, 0, 0, 0, 0, 0, 0, 0, 0, 0, 0, 0, 0, 0, 0, 0, 0, 0, 0, 0, 0, 0, 0, 0, 0, 0, 0, 0, 0, 0, 0, 0, 0, 0, 0, 0, 0, 0, 0, 0, 0, 0, 0, 0, 0, 0, 0, 0, 0, 0, 0, 0, 0, 0, 0, 0, 0, 0, 0, 0, 0, 0, 0, 0, 0, 0, 0, 0, 0, 0, 0, 0, 0, 0, 0, 0, 0, 0, 0, 0, 0, 0, 0, 0, 0, 0, 0, 0, 0, 0, 0, 0, 0, 0, 0, 0, 0, 0, 0, 0, 0, 0, 0, 0, 0, 0, 0, 0, 0, 0, 0, 0, 0, 0, 0, 0, 0, 0, 0, 0, 0, 0, 0, 0, 0, 0, 0, 0, 0, 0, 0, 0, 0, 0, 0, 0, 0, 0, 0, 0, 0, 0, 0, 0, 0, 0, 0, 0, 0, 0, 0, 0, 0, 0, 0, 0, 0, 0, 0, 0, 0, 0, 0, 0, 0, 0, 0, 0, 0, 0, 0, 0, 0, 0, 0, 0, 0, 0, 0, 0, 0, 0, 0, 0, 0, 0, 0, 0, 0, 0, 0, 0, 0, 0, 0, 0, 0, 0, 0, 0, 0, 0, 0, 0, 0, 0, 0, 0, 0, 0, 0, 0, 0, 0, 0, 0, 0, 0, 0, 0, 0, 0, 0, 0, 0, 0, 0, 0, 0, 0, 0, 0, 0, 0, 0, 0, 0, 0, 0, 0, 0, 0, 0, 0, 0, 0, 0, 0, 0, 0, 0, 0, 0, 0, 0, 0, 0, 0, 0, 0, 0, 0, 0, 0, 0, 0, 0, 0, 0, 0, 0, 0, 1, 1, 1, 1, 1, 1, 1, 1, 1, 1, 1, 1, 1, 1, 1, 1, 1, 1, 1, 1, 1, 1, 1, 1, 1, 1, 1, 1, 1, 1, 1, 1, 1, 1, 1, 1, 1, 1, 1, 1, 1, 1, 1, 1, 1, 1, 1, 1, 1, 1, 1, 1, 1, 1, 1, 1, 1, 1, 1, 1, 1, 1, 1, 1, 1, 1, 1, 1, 1, 1, 1, 1, 1, 1, 1, 1, 1, 1, 1, 1, 1, 1, 1, 1, 1, 1, 1, 1, 1, 1, 1, 1, 1, 1, 1, 1, 2, 2, 2, 2, 2, 2, 2, 2, 2, 2, 2, 2, 2, 2, 2, 2, 2, 2, 2, 2, 2, 2, 2, 2, 2, 2, 2, 2, 2, 2, 2, 2, 2, 2, 2, 2, 2, 2, 2, 2, 2, 2, 2, 2, 2, 2, 2, 2, 2, 2, 2, 2, 2, 2, 2, 2, 2, 2, 2, 2, 2, 2, 2, 2, 0, 0, 0, 0, 0, 0, 0, 0, 0, 0, 0, 0, 0, 0, 0, 0, 0, 0, 0, 0, 0, 0, 0, 0, 0, 0, 0, 0, 0, 0, 0, 0, 0, 0, 0, 0, 0, 0, 0, 0, 0, 0, 0, 0, 0, 0, 0, 0, 0, 0, 0, 0, 0, 0, 0, 0, 0, 0, 0, 0, 0, 0, 0, 0, 0, 0, 0, 0, 0, 0, 3, 3, 3, 3, 3, 3, 0, 0, 0, 0, 0, 0, 0, 0, 0, 0, 0, 0, 0, 0, 0, 0, 0, 0, 0, 0, 0, 0, 0, 0, 0, 0, 0, 0, 0, 0, 0, 0, 0, 0, 0, 0, 0, 0, 0, 0, 0, 0, 0, 0, 0, 0, 0, 0, 0, 0, 0, 0, 0, 0, 0, 0, 0, 0, 0, 0, 0, 0, 0, 0, 0, 0, 0, 0, 0, 0, 0, 0, 0, 0, 0, 0, 0, 0, 0, 0, 0, 0, 0, 0, 0, 0, 0, 0, 0, 0, 0, 0, 0, 0, 0, 0, 0, 0, 0, 0, 0, 0, 0, 0, 0, 0, 0, 0, 0, 0, 0, 0, 0, 0, 0, 0, 0, 0, 0, 0, 0, 0, 0, 0, 0, 0, 0, 0, 0, 0, 0, 0, 0, 0, 0, 0, 0, 0, 0, 0, 0, 0, 0, 0, 0, 0, 0, 0, 0, 0, 0, 0, 0, 0, 0, 0, 0, 0, 0, 0, 3, 3, 3, 3, 3, 3, 0, 0, 0, 0, 0, 0, 0, 0, 0, 0, 0, 0, 0, 0, 0, 0, 0, 0, 0, 0, 0, 0, 0, 0, 0, 0, 0, 0, 0, 0, 0, 0, 0, 0, 0, 0, 0, 0, 0, 0, 0, 0, 0, 0, 0, 0, 0, 0, 0, 0, 0, 0, 0, 0, 0, 0, 0, 0, 0, 0, 0, 0, 0, 0, 0, 0, 0, 0, 0, 0, 0, 0, 0, 0, 0, 0, 0, 0, 0, 0, 0, 0, 0, 0, 0, 0, 0, 0, 0, 0, 0, 0, 0, 0, 0, 0, 0, 0, 0, 0, 0, 0, 0, 0, 0, 0, 0, 0, 0, 0, 0, 0, 0, 0, 0, 0, 0, 0, 0, 0, 0, 0, 0, 0, 0, 0, 0, 0, 0, 0, 0, 0, 0, 0, 0, 0, 0, 0, 0, 0, 0, 0, 0, 0, 0, 0, 0, 0, 0, 0, 0, 0, 0, 0, 0, 0, 0, 0, 0, 0, 3, 3, 3, 3, 3, 3, 3, 3, 3, 3, 3, 3, 3, 3, 3, 3, 3, 3, 3, 3, 3, 3, 3, 3, 3, 3, 3, 3, 3, 3, 3, 3, 3, 3, 3, 3, 3, 3, 3, 3, 3, 3, 3, 3, 3, 3, 3, 3, 3, 3, 3, 3, 3, 3, 0, 0, 0, 0, 0, 0, 0, 0, 0, 0, 0, 0, 0, 0, 0, 0, 0, 0, 0, 0, 0, 0, 0, 0, 0, 0, 0, 0, 0, 0, 0, 0])
me_head.materials.append(mat_tint_body)
me_head.materials.append(mat_eye_glow_ffd23a)
me_head.materials.append(mat_horn)
me_head.materials.append(mat_tint_accent)
me_head.update()
arm_rig = bpy.data.armatures.new('Rig')  # bones are not reproduced

# ---- objects
ob_rig = bpy.data.objects.new('Rig', arm_rig)
ob_body = bpy.data.objects.new('Body', me_head)

# ---- transforms, parenting, visibility, modifiers, constraints
ob_rig.location = (0.0, 0.0, 0.0)
ob_body.parent = ob_rig
ob_body.location = (0.0, 0.0, 0.0)
_vg = ob_body.vertex_groups.new(name='head')
_vg.add([0, 1, 2, 3, 4, 5, 6, 7, 8, 9, 10, 11, 12, 13, 14, 15, 16, 17, 18, 19, 20, 21, 22, 23, 24, 25, 26, 27, 28, 29, 30, 31, 32, 33, 34, 35, 36, 37, 38, 39, 40, 41, 42, 43, 44, 45, 46, 47, 48, 49, 50, 51, 52, 53, 54, 55, 56, 57, 58, 59, 60, 61, 62, 63, 64, 65, 66, 67, 68, 69, 70, 71, 72, 73, 74, 75, 76, 77, 78, 79, 80, 81, 82, 83, 84, 85, 86, 87, 88, 89, 90, 91, 92, 93, 94, 95, 96, 97, 98, 99, 100, 101, 102, 103, 104, 105, 106, 107, 108, 109, 110, 111, 112, 113, 114, 115, 116, 117, 118, 119, 120, 121, 122, 123, 124, 125, 126, 127, 128, 129, 130, 131, 132, 133, 134, 135, 136, 137, 138, 139, 140, 141, 142, 143, 144, 145, 146, 147, 148, 149, 150, 151, 152, 153, 154, 155, 156, 157, 158, 159, 160, 161, 162, 163, 164, 165, 166, 167, 168, 169, 170, 171, 172, 173, 174, 175, 176, 177, 178, 179, 180, 181, 182, 183, 184, 185, 186, 187, 188, 189, 190, 191, 192, 193, 194, 195, 196, 197, 198, 199, 200, 201, 202, 203, 204, 205, 206, 207, 208, 209, 210, 211, 212, 213, 214, 215, 216, 217, 218, 219, 220, 221, 222, 223, 224, 225, 226, 227, 228, 229, 230, 231, 232, 233, 234, 235, 236, 237, 238, 239, 240, 241, 242, 243, 244, 245, 246, 247, 248, 249, 250, 251, 252, 253, 254, 255, 256, 257, 258, 259, 260, 261, 262, 263, 264, 265, 266, 267, 268, 269, 270, 271, 272, 273, 274, 275, 276, 277, 278, 279, 280, 281, 282, 283, 284, 285, 286, 287, 288, 289, 290, 291, 292, 293, 294, 295, 296, 297, 298, 299, 300, 301, 302, 303, 304, 305, 306, 307, 308, 309, 310, 311, 312, 313, 314, 315, 316, 317, 318, 319, 320, 321, 322, 323, 324, 325, 326, 327, 328, 329, 330, 331, 332, 333, 334, 335, 336, 337, 338, 339, 340, 341, 342, 343, 344, 345, 346, 347, 348, 349, 350, 351, 352, 353, 354, 355, 356, 357, 358, 359, 360, 361, 362, 363, 364, 365, 366, 367, 368, 369, 370, 371, 372, 373, 374, 375, 376, 377, 378, 379, 380, 381, 382, 383, 384, 385, 386, 387, 388, 389, 390, 391, 392, 393, 394, 395, 396, 397], 1.0, 'REPLACE')
_vg = ob_body.vertex_groups.new(name='hips')
for _i, _w in zip([398, 399, 400, 401, 402, 403, 404, 405, 406, 407, 408, 409, 410, 411, 412, 413, 414, 415, 416, 417, 418, 419, 420, 421, 422, 423, 424, 425, 454, 456, 457, 458, 459, 460, 461, 462, 463, 792, 793, 794, 795, 796, 797, 798, 799, 800, 801, 802, 803, 804, 805, 806, 807, 808, 809, 810, 811, 812, 813, 814, 815, 816, 817], [0.673, 0.6837, 0.713, 0.7438, 0.7438, 0.713, 0.6837, 0.673, 0.6837, 0.713, 0.7438, 0.7438, 0.713, 0.6837, 0.4744, 0.4721, 0.4649, 0.4557, 0.4557, 0.4649, 0.4721, 0.4744, 0.4721, 0.4649, 0.4557, 0.4557, 0.4649, 0.4721, 1.0, 1.0, 1.0, 1.0, 1.0, 1.0, 1.0, 1.0, 1.0, 1.0, 1.0, 1.0, 1.0, 1.0, 1.0, 1.0, 1.0, 1.0, 1.0, 1.0, 1.0, 1.0, 1.0, 1.0, 1.0, 1.0, 1.0, 1.0, 1.0, 1.0, 1.0, 1.0, 1.0, 1.0, 1.0]): _vg.add([_i], _w, 'REPLACE')
_vg = ob_body.vertex_groups.new(name='spine')
for _i, _w in zip([398, 399, 400, 401, 402, 403, 404, 405, 406, 407, 408, 409, 410, 411, 412, 413, 414, 415, 416, 417, 418, 419, 420, 421, 422, 423, 424, 425, 454], [0.327, 0.3163, 0.287, 0.2562, 0.2562, 0.287, 0.3163, 0.327, 0.3163, 0.287, 0.2562, 0.2562, 0.287, 0.3163, 0.5256, 0.5279, 0.5351, 0.5443, 0.5443, 0.5351, 0.5279, 0.5256, 0.5279, 0.5351, 0.5443, 0.5443, 0.5351, 0.5279, 2.188e-06]): _vg.add([_i], _w, 'REPLACE')
_vg = ob_body.vertex_groups.new(name='chest')
for _i, _w in zip([426, 427, 428, 429, 430, 431, 432, 433, 434, 435, 436, 437, 438, 439, 440, 441, 442, 443, 444, 445, 446, 447, 448, 449, 450, 451, 452, 453, 455, 752, 753, 754, 755, 756, 757, 758, 759, 760, 761, 762, 763, 764, 765, 766, 767, 768, 769, 770, 771, 772, 773, 774, 775, 776, 777, 778, 779, 780, 781, 782, 783, 784, 785, 786, 787, 788, 789, 790, 791], [0.5011, 0.5013, 0.5017, 0.5024, 0.5024, 0.5017, 0.5013, 0.5011, 0.5013, 0.5017, 0.5024, 0.5024, 0.5017, 0.5013, 0.3951, 0.391, 0.3805, 0.3706, 0.3706, 0.3805, 0.391, 0.3951, 0.391, 0.3805, 0.3706, 0.3706, 0.3805, 0.391, 6.83e-05, 1.0, 1.0, 1.0, 1.0, 1.0, 1.0, 1.0, 1.0, 1.0, 1.0, 1.0, 1.0, 1.0, 1.0, 1.0, 1.0, 1.0, 1.0, 1.0, 1.0, 1.0, 1.0, 1.0, 1.0, 1.0, 1.0, 1.0, 1.0, 1.0, 1.0, 1.0, 1.0, 1.0, 1.0, 1.0, 1.0, 1.0, 1.0, 1.0, 1.0]): _vg.add([_i], _w, 'REPLACE')
_vg = ob_body.vertex_groups.new(name='neck')
for _i, _w in zip([426, 427, 428, 429, 430, 431, 432, 433, 434, 435, 436, 437, 438, 439, 440, 441, 442, 443, 444, 445, 446, 447, 448, 449, 450, 451, 452, 453, 455], [0.4989, 0.4987, 0.4983, 0.4976, 0.4976, 0.4983, 0.4987, 0.4989, 0.4987, 0.4983, 0.4976, 0.4976, 0.4983, 0.4987, 0.6049, 0.609, 0.6195, 0.6294, 0.6294, 0.6195, 0.609, 0.6049, 0.609, 0.6195, 0.6294, 0.6294, 0.6195, 0.609, 0.9999]): _vg.add([_i], _w, 'REPLACE')
_vg = ob_body.vertex_groups.new(name='upper_arm.L')
for _i, _w in zip([464, 465, 466, 467, 468, 469, 470, 471, 472, 473, 474, 475, 476, 477, 478, 479, 480, 481, 482, 483, 484, 485, 486, 487, 488, 489, 490, 491, 492, 493, 494, 495], [0.9784, 0.9784, 0.9784, 0.9784, 0.9784, 0.9784, 0.9784, 0.9784, 0.9784, 0.9784, 0.5, 0.5, 0.4999, 0.4993, 0.4989, 0.4992, 0.4999, 0.5, 0.5, 0.5, 0.01941, 0.01941, 0.01941, 0.01941, 0.01941, 0.01941, 0.01941, 0.01941, 0.01941, 0.01941, 1.0, 1.24e-06]): _vg.add([_i], _w, 'REPLACE')
_vg = ob_body.vertex_groups.new(name='forearm.L')
for _i, _w in zip([464, 465, 466, 467, 468, 469, 470, 471, 472, 473, 474, 475, 476, 477, 478, 479, 480, 481, 482, 483, 484, 485, 486, 487, 488, 489, 490, 491, 492, 493, 494, 495], [0.02159, 0.02159, 0.02159, 0.02159, 0.02159, 0.02159, 0.02159, 0.02159, 0.02159, 0.02159, 0.5, 0.5, 0.5001, 0.5007, 0.5011, 0.5008, 0.5001, 0.5, 0.5, 0.5, 0.9806, 0.9806, 0.9806, 0.9806, 0.9806, 0.9806, 0.9806, 0.9806, 0.9806, 0.9806, 5.456e-07, 1.0]): _vg.add([_i], _w, 'REPLACE')
_vg = ob_body.vertex_groups.new(name='hand.L')
_vg.add([496, 497, 498, 499, 500, 501, 502, 503, 504, 505, 506, 507, 508, 509, 510, 511, 512, 513, 514, 515, 516, 517, 518, 519, 520, 521, 522, 523, 524, 525, 526, 527, 528, 529, 530, 531, 532, 533, 534, 535, 536, 537, 538, 539, 540, 541, 542, 543, 544, 545, 546, 547, 548, 549, 550, 551, 552, 553, 554, 555, 556, 557, 558, 559, 560, 561, 562, 563, 564, 565, 566, 567], 1.0, 'REPLACE')
_vg = ob_body.vertex_groups.new(name='thigh.L')
for _i, _w in zip([568, 569, 570, 571, 572, 573, 574, 575, 576, 577, 578, 579, 580, 581, 582, 583, 584, 585, 586, 587, 588, 589, 590, 591, 592, 593, 594, 595, 596, 597, 598, 599], [0.9747, 0.9747, 0.9747, 0.9747, 0.9747, 0.9747, 0.9747, 0.9747, 0.9747, 0.9747, 0.5, 0.5, 0.5, 0.5, 0.5, 0.5, 0.5, 0.5, 0.5, 0.5, 0.01457, 0.01457, 0.01457, 0.01457, 0.01457, 0.01457, 0.01457, 0.01457, 0.01457, 0.01457, 1.0, 5.939e-07]): _vg.add([_i], _w, 'REPLACE')
_vg = ob_body.vertex_groups.new(name='shin.L')
for _i, _w in zip([568, 569, 570, 571, 572, 573, 574, 575, 576, 577, 578, 579, 580, 581, 582, 583, 584, 585, 586, 587, 588, 589, 590, 591, 592, 593, 594, 595, 596, 597, 598, 599], [0.0253, 0.0253, 0.0253, 0.0253, 0.0253, 0.0253, 0.0253, 0.0253, 0.0253, 0.0253, 0.5, 0.5, 0.5, 0.5, 0.5, 0.5, 0.5, 0.5, 0.5, 0.5, 0.9854, 0.9854, 0.9854, 0.9854, 0.9854, 0.9854, 0.9854, 0.9854, 0.9854, 0.9854, 3.538e-07, 1.0]): _vg.add([_i], _w, 'REPLACE')
_vg = ob_body.vertex_groups.new(name='foot.L')
_vg.add([600, 601, 602, 603, 604, 605, 606, 607], 1.0, 'REPLACE')
_vg = ob_body.vertex_groups.new(name='upper_arm.R')
for _i, _w in zip([608, 609, 610, 611, 612, 613, 614, 615, 616, 617, 618, 619, 620, 621, 622, 623, 624, 625, 626, 627, 628, 629, 630, 631, 632, 633, 634, 635, 636, 637, 638, 639], [0.9784, 0.9784, 0.9784, 0.9784, 0.9784, 0.9784, 0.9784, 0.9784, 0.9784, 0.9784, 0.4992, 0.4989, 0.4993, 0.4999, 0.5, 0.5, 0.5, 0.5, 0.5, 0.4999, 0.01941, 0.01941, 0.01941, 0.01941, 0.01941, 0.01941, 0.01941, 0.01941, 0.01941, 0.01941, 1.0, 1.24e-06]): _vg.add([_i], _w, 'REPLACE')
_vg = ob_body.vertex_groups.new(name='forearm.R')
for _i, _w in zip([608, 609, 610, 611, 612, 613, 614, 615, 616, 617, 618, 619, 620, 621, 622, 623, 624, 625, 626, 627, 628, 629, 630, 631, 632, 633, 634, 635, 636, 637, 638, 639], [0.02159, 0.02159, 0.02159, 0.02159, 0.02159, 0.02159, 0.02159, 0.02159, 0.02159, 0.02159, 0.5008, 0.5011, 0.5007, 0.5001, 0.5, 0.5, 0.5, 0.5, 0.5, 0.5001, 0.9806, 0.9806, 0.9806, 0.9806, 0.9806, 0.9806, 0.9806, 0.9806, 0.9806, 0.9806, 5.456e-07, 1.0]): _vg.add([_i], _w, 'REPLACE')
_vg = ob_body.vertex_groups.new(name='hand.R')
_vg.add([640, 641, 642, 643, 644, 645, 646, 647, 648, 649, 650, 651, 652, 653, 654, 655, 656, 657, 658, 659, 660, 661, 662, 663, 664, 665, 666, 667, 668, 669, 670, 671, 672, 673, 674, 675, 676, 677, 678, 679, 680, 681, 682, 683, 684, 685, 686, 687, 688, 689, 690, 691, 692, 693, 694, 695, 696, 697, 698, 699, 700, 701, 702, 703, 704, 705, 706, 707, 708, 709, 710, 711], 1.0, 'REPLACE')
_vg = ob_body.vertex_groups.new(name='thigh.R')
for _i, _w in zip([712, 713, 714, 715, 716, 717, 718, 719, 720, 721, 722, 723, 724, 725, 726, 727, 728, 729, 730, 731, 732, 733, 734, 735, 736, 737, 738, 739, 740, 741, 742, 743], [0.9747, 0.9747, 0.9747, 0.9747, 0.9747, 0.9747, 0.9747, 0.9747, 0.9747, 0.9747, 0.5, 0.5, 0.5, 0.5, 0.5, 0.5, 0.5, 0.5, 0.5, 0.5, 0.01457, 0.01457, 0.01457, 0.01457, 0.01457, 0.01457, 0.01457, 0.01457, 0.01457, 0.01457, 1.0, 5.939e-07]): _vg.add([_i], _w, 'REPLACE')
_vg = ob_body.vertex_groups.new(name='shin.R')
for _i, _w in zip([712, 713, 714, 715, 716, 717, 718, 719, 720, 721, 722, 723, 724, 725, 726, 727, 728, 729, 730, 731, 732, 733, 734, 735, 736, 737, 738, 739, 740, 741, 742, 743], [0.0253, 0.0253, 0.0253, 0.0253, 0.0253, 0.0253, 0.0253, 0.0253, 0.0253, 0.0253, 0.5, 0.5, 0.5, 0.5, 0.5, 0.5, 0.5, 0.5, 0.5, 0.5, 0.9854, 0.9854, 0.9854, 0.9854, 0.9854, 0.9854, 0.9854, 0.9854, 0.9854, 0.9854, 3.538e-07, 1.0]): _vg.add([_i], _w, 'REPLACE')
_vg = ob_body.vertex_groups.new(name='foot.R')
_vg.add([744, 745, 746, 747, 748, 749, 750, 751], 1.0, 'REPLACE')
_m = ob_body.modifiers.new('armature', 'ARMATURE')
_m.object = ob_rig

# ---- collection membership
scene.collection.objects.link(ob_rig)
scene.collection.objects.link(ob_body)

# ---- scene / render settings (as saved in the file)
scene.frame_start = 1; scene.frame_end = 250; scene.frame_set(1)
scene.render.engine = 'BLENDER_EEVEE_NEXT'
scene.render.fps = 30
scene.render.bake_bias = 0.0
scene.render.bake_samples = 0
scene.render.compositor_device = 'GPU'
scene.eevee.use_volume_custom_range = False
scene.eevee.fast_gi_thickness_near = 0.1
scene.eevee.fast_gi_thickness_far = 0.0
scene.eevee.ray_tracing_options.screen_trace_thickness = 0.1
bpy.context.view_layer.update()

# ---- added for rendering (the .blend has no active camera): camera
cam_auto = bpy.data.cameras.new('AutoCamera')
cam_auto.lens = 50.0
cam_auto.sensor_width = 36.0
cam_auto.clip_end = 1000.0
ob_auto_camera = bpy.data.objects.new('AutoCamera', cam_auto)
scene.collection.objects.link(ob_auto_camera)
ob_auto_camera.location = (1.73512, -1.95024, 2.00912)
ob_auto_camera.rotation_euler = (1.09748, -7.21219e-08, 0.694738)
scene.camera = ob_auto_camera
bpy.context.view_layer.update()
